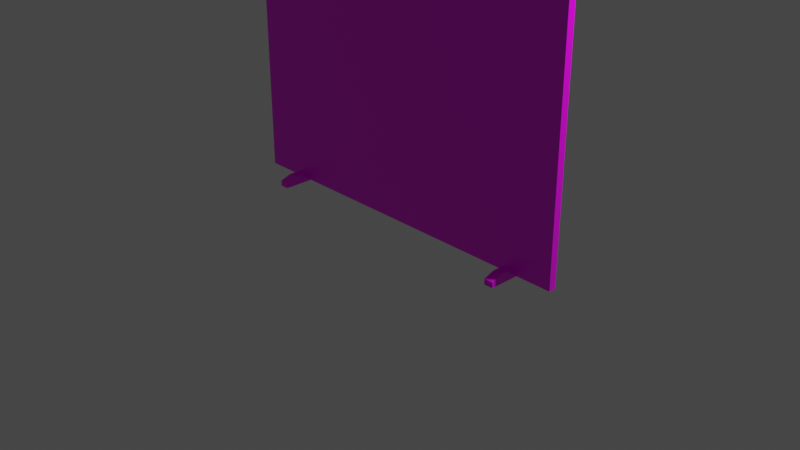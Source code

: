 # Source: Japanese_screen.blend  (saved by Blender 2.82.7; exported with 4.5.12 LTS)
import bpy
from mathutils import Matrix  # noqa: F401  (used for matrix-valued properties, if any)

bpy.ops.wm.read_factory_settings(use_empty=True)
scene = bpy.context.scene
scene.name = 'Scene'

# ---- collections
col_collection = bpy.data.collections.new('Collection'); scene.collection.children.link(col_collection)

# ---- images (referenced by path relative to the original .blend; pixels are not part of the script)
import os
ASSET_DIR = os.environ.get("B2B_ASSET_DIR", "")  # directory of the original .blend (textures are referenced by path, not embedded)
HERE = os.path.dirname(os.path.abspath(__file__))  # packed textures are extracted next to this script under _unpacked/

def load_image(name, relpath, width, height, colorspace="sRGB"):
    """Load a texture the original file referenced (path relative to the .blend, or extracted next to this script)."""
    p = next((c for c in (os.path.join(HERE, relpath), os.path.join(ASSET_DIR, relpath)) if relpath and os.path.exists(c)), "")
    if p:
        img = bpy.data.images.load(p, check_existing=True)
        img.name = name
    else:  # same state as the original file: an image datablock whose file is absent (Cycles renders it pink)
        img = bpy.data.images.new(name, width, height)
        img.source = "FILE"
        img.filepath = "//" + (relpath or name)
    img.colorspace_settings.name = colorspace
    return img
img_sfvgshojiwall9132_no_alpha_tga = load_image('SFVGSHOJIWALL9132 No Alpha.tga', 'SFVGSHOJIWALL9132 No Alpha.tga', 1024, 1024, 'sRGB')

# ---- materials (node trees are filled in below, after node groups)
mat_material = bpy.data.materials.new('Material')
mat_material.alpha_threshold = 0.0
mat_material.use_transparent_shadow = False
mat_material.line_color = (0.0, 0.0, 0.0, 1.0)

# ---- material node trees
mat_material.use_nodes = True; mat_material.node_tree.nodes.clear()
_N = mat_material.node_tree.nodes; _L = mat_material.node_tree.links
n0 = _N.new('ShaderNodeOutputMaterial'); n0.name = 'Material Output'; n0.location = (300, 300)
n1 = _N.new('ShaderNodeBsdfPrincipled'); n1.name = 'Principled BSDF'; n1.location = (10, 300)
n1.distribution = 'GGX'
n1.subsurface_method = 'BURLEY'
n1.inputs[2].default_value = 0.4
n1.inputs[3].default_value = 1.45
n1.inputs[27].default_value = (0.0, 0.0, 0.0, 1.0)
n1.inputs[28].default_value = 1.0
n2 = _N.new('ShaderNodeTexImage'); n2.name = 'Image Texture'; n2.location = (-280, 270)
n2.image = img_sfvgshojiwall9132_no_alpha_tga
_L.new(n1.outputs[0], n0.inputs[0])
_L.new(n2.outputs[0], n1.inputs[0])
n0.is_active_output = True

# ---- world
world_world = bpy.data.worlds.new('World'); scene.world = world_world
world_world.use_nodes = True; world_world.node_tree.nodes.clear()
_N = world_world.node_tree.nodes; _L = world_world.node_tree.links
n0 = _N.new('ShaderNodeOutputWorld'); n0.name = 'World Output'; n0.location = (300, 300)
n1 = _N.new('ShaderNodeBackground'); n1.name = 'Background'; n1.location = (10, 300)
n1.inputs[0].default_value = (0.05088, 0.05088, 0.05088, 1.0)
_L.new(n1.outputs[0], n0.inputs[0])
n0.is_active_output = True
world_world.color = (0.05088, 0.05088, 0.05088)
world_world.use_sun_shadow = False
world_world.sun_shadow_jitter_overblur = 0.0

# ---- cameras
cam_camera = bpy.data.cameras.new('Camera')
cam_camera.clip_end = 100.0
cam_camera.ortho_scale = 7.314

# ---- lights
light_light = bpy.data.lights.new('Light', 'POINT')
light_light.transmission_factor = 0.0
light_light.energy = 1000.0
light_light.shadow_soft_size = 0.1
light_light.shadow_maximum_resolution = 0.006
light_light.use_absolute_resolution = True

# ---- meshes
me_japanese_screen = bpy.data.meshes.new('Japanese screen')
me_japanese_screen.from_pydata([(2.0, 0.04, 1.5), (2.0, 0.04, -1.5), (2.0, -0.04, 1.5), (2.0, -0.04, -1.5), (-2.0, 0.04, 1.5), (-2.0, 0.04, -1.5), (-2.0, -0.04, 1.5), (-2.0, -0.04, -1.5), (-1.55, -0.3, -1.55), (-1.55, 0.3, -1.55), (-1.45, -0.3, -1.55), (-1.45, 0.3, -1.55), (-1.55, -0.3, -1.49), (-1.55, -0.18, -1.45), (-1.45, -0.18, -1.45), (-1.45, -0.3, -1.49), (-1.55, 0.18, -1.45), (-1.55, 0.3, -1.49), (-1.45, 0.3, -1.49), (-1.45, 0.18, -1.45), (1.45, -0.3, -1.55), (1.45, 0.3, -1.55), (1.55, -0.3, -1.55), (1.55, 0.3, -1.55), (1.45, -0.3, -1.49), (1.45, -0.18, -1.45), (1.55, -0.18, -1.45), (1.55, -0.3, -1.49), (1.45, 0.18, -1.45), (1.45, 0.3, -1.49), (1.55, 0.3, -1.49), (1.55, 0.18, -1.45)], [], [(0, 4, 6, 2), (3, 2, 6, 7), (7, 6, 4, 5), (5, 1, 3, 7), (1, 0, 2, 3), (5, 4, 0, 1), (11, 18, 19, 14, 15, 10), (19, 16, 13, 14), (9, 17, 18, 11), (9, 11, 10, 8), (14, 13, 12, 15), (10, 15, 12, 8), (16, 19, 18, 17), (8, 12, 13, 16, 17, 9), (23, 30, 31, 26, 27, 22), (31, 28, 25, 26), (21, 29, 30, 23), (21, 23, 22, 20), (26, 25, 24, 27), (22, 27, 24, 20), (28, 31, 30, 29), (20, 24, 25, 28, 29, 21)])
_uv = me_japanese_screen.uv_layers.new(name='UVMap')
_uv.uv.foreach_set('vector', [1.0, 1.0, 0.0, 1.0, 0.0, 0.979, 1.0, 0.979, 1.0, -0.001846, 1.0, 1.0, 0.0, 1.0, 0.0, -0.001846, 2.98e-08, 1.0, 1.0, 1.0, 1.0, 0.9794, 0.0, 0.9794, 0.0, 0.03125, 1.0, 0.03125, 1.0, 0.0, 0.0, 0.0, 0.0, 0.9732, 1.0, 0.9732, 1.0, 1.0, 2.98e-08, 1.0, 1.0, 0.0, 1.0, 1.0, 0.0, 1.0, 0.0, 0.0, 0.3502, 0.9656, 0.3502, 0.9828, 0.3216, 0.9942, 0.2358, 0.9942, 0.2072, 0.9828, 0.2072, 0.9656, 0.6715, 0.9666, 0.6715, 0.9952, 0.5857, 0.9952, 0.5857, 0.9666, 0.2991, 0.9866, 0.2991, 0.9694, 0.3229, 0.9694, 0.3229, 0.9866, 0.1225, 0.9937, 0.1225, 0.9651, 0.2654, 0.9651, 0.2654, 0.9937, 0.4936, 0.9675, 0.4936, 0.9961, 0.465, 0.9961, 0.465, 0.9675, 0.1858, 0.9848, 0.1858, 0.9676, 0.2096, 0.9676, 0.2096, 0.9848, 0.07434, 0.9955, 0.07434, 0.9669, 0.1029, 0.9669, 0.1029, 0.9955, 0.5314, 0.9666, 0.5314, 0.9838, 0.5028, 0.9952, 0.417, 0.9952, 0.3884, 0.9838, 0.3884, 0.9666, 0.4372, 0.9642, 0.4372, 0.9814, 0.4086, 0.9928, 0.3228, 0.9928, 0.2942, 0.9814, 0.2942, 0.9642, 0.6094, 0.9675, 0.6094, 0.9961, 0.5236, 0.9961, 0.5236, 0.9675, 0.2991, 0.9866, 0.2991, 0.9694, 0.3229, 0.9694, 0.3229, 0.9866, 0.1765, 0.9942, 0.1765, 0.9656, 0.3195, 0.9656, 0.3195, 0.9942, 0.4634, 0.9675, 0.4634, 0.9961, 0.4348, 0.9961, 0.4348, 0.9675, 0.1858, 0.9848, 0.1858, 0.9676, 0.2096, 0.9676, 0.2096, 0.9848, 0.11, 0.9955, 0.11, 0.9669, 0.1386, 0.9669, 0.1386, 0.9955, 0.4599, 0.9677, 0.4599, 0.9849, 0.4313, 0.9963, 0.3455, 0.9963, 0.3169, 0.9849, 0.3169, 0.9677])
me_japanese_screen.materials.append(mat_material)
me_japanese_screen.use_remesh_preserve_volume = False
me_japanese_screen.use_remesh_preserve_attributes = False
me_japanese_screen.use_mirror_vertex_groups = False
me_japanese_screen.update()

# ---- objects
ob_japanese_screen = bpy.data.objects.new('Japanese screen', me_japanese_screen)
ob_light = bpy.data.objects.new('Light', light_light)
ob_camera = bpy.data.objects.new('Camera', cam_camera)

# ---- transforms, parenting, visibility, modifiers, constraints
ob_japanese_screen.location = (0.0, 0.0, 1.5)
ob_japanese_screen.lock_rotations_4d = False
ob_japanese_screen.empty_display_type = 'ARROWS'
ob_japanese_screen.lineart.crease_threshold = 0.0
ob_light.location = (4.076, 1.005, 5.904)
ob_light.rotation_euler = (0.6503, 0.05522, 1.866)
ob_light.lock_rotations_4d = False
ob_light.empty_display_type = 'ARROWS'
ob_light.color = (0.0, 0.0, 0.0, 0.0)
ob_light.lineart.crease_threshold = 0.0
ob_camera.location = (7.359, -6.926, 4.958)
ob_camera.rotation_euler = (1.109, 0.0, 0.8149)
ob_camera.lock_rotations_4d = False
ob_camera.empty_display_type = 'ARROWS'
ob_camera.color = (0.0, 0.0, 0.0, 0.0)
ob_camera.display_type = 'WIRE'
ob_camera.lineart.crease_threshold = 0.0

# ---- collection membership
col_collection.objects.link(ob_japanese_screen)
col_collection.objects.link(ob_light)
col_collection.objects.link(ob_camera)

# ---- scene / render settings (as saved in the file)
scene.camera = ob_camera
scene.frame_start = 1; scene.frame_end = 250; scene.frame_set(44)
scene.render.engine = 'BLENDER_EEVEE_NEXT'
scene.cycles.use_denoising = False
scene.cycles.samples = 128
scene.cycles.sampling_pattern = 'TABULATED_SOBOL'
scene.cycles.use_adaptive_sampling = False
scene.cycles.use_light_tree = False
scene.view_settings.view_transform = 'Filmic'
bpy.context.view_layer.update()
